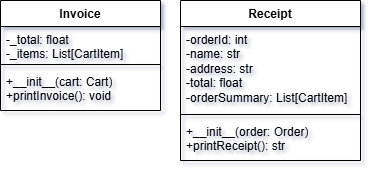

The diagram above was exported from draw.io. Its source (the exported page's mxGraphModel, read from the mxfile embedded in the PNG):
<mxGraphModel dx="595" dy="341" grid="1" gridSize="10" guides="1" tooltips="1" connect="1" arrows="1" fold="1" page="1" pageScale="1" pageWidth="3300" pageHeight="4681" math="0" shadow="0">
  <root>
    <mxCell id="0" />
    <mxCell id="1" parent="0" />
    <mxCell id="CyRlizHSwEPWTQVITfHR-1" value="Invoice" style="swimlane;fontStyle=1;align=center;verticalAlign=top;childLayout=stackLayout;horizontal=1;startSize=26;horizontalStack=0;resizeParent=1;resizeParentMax=0;resizeLast=0;collapsible=1;marginBottom=0;whiteSpace=wrap;html=1;" vertex="1" parent="1">
      <mxGeometry x="460" y="190" width="160" height="110" as="geometry" />
    </mxCell>
    <mxCell id="CyRlizHSwEPWTQVITfHR-2" value="&lt;div&gt;-_total: float&lt;/div&gt;&lt;div&gt;-_items: List[CartItem]&lt;/div&gt;" style="text;strokeColor=none;fillColor=none;align=left;verticalAlign=top;spacingLeft=4;spacingRight=4;overflow=hidden;rotatable=0;points=[[0,0.5],[1,0.5]];portConstraint=eastwest;whiteSpace=wrap;html=1;" vertex="1" parent="CyRlizHSwEPWTQVITfHR-1">
      <mxGeometry y="26" width="160" height="34" as="geometry" />
    </mxCell>
    <mxCell id="CyRlizHSwEPWTQVITfHR-3" value="" style="line;strokeWidth=1;fillColor=none;align=left;verticalAlign=middle;spacingTop=-1;spacingLeft=3;spacingRight=3;rotatable=0;labelPosition=right;points=[];portConstraint=eastwest;strokeColor=inherit;" vertex="1" parent="CyRlizHSwEPWTQVITfHR-1">
      <mxGeometry y="60" width="160" height="8" as="geometry" />
    </mxCell>
    <mxCell id="CyRlizHSwEPWTQVITfHR-4" value="+__init__(cart: Cart)&lt;div&gt;+printInvoice(): void&lt;/div&gt;" style="text;strokeColor=none;fillColor=none;align=left;verticalAlign=top;spacingLeft=4;spacingRight=4;overflow=hidden;rotatable=0;points=[[0,0.5],[1,0.5]];portConstraint=eastwest;whiteSpace=wrap;html=1;" vertex="1" parent="CyRlizHSwEPWTQVITfHR-1">
      <mxGeometry y="68" width="160" height="42" as="geometry" />
    </mxCell>
    <mxCell id="CyRlizHSwEPWTQVITfHR-5" value="Receipt" style="swimlane;fontStyle=1;align=center;verticalAlign=top;childLayout=stackLayout;horizontal=1;startSize=26;horizontalStack=0;resizeParent=1;resizeParentMax=0;resizeLast=0;collapsible=1;marginBottom=0;whiteSpace=wrap;html=1;" vertex="1" parent="1">
      <mxGeometry x="640" y="190" width="180" height="160" as="geometry" />
    </mxCell>
    <mxCell id="CyRlizHSwEPWTQVITfHR-6" value="&lt;div&gt;-orderId: int&lt;/div&gt;&lt;div&gt;-name: str&lt;/div&gt;&lt;div&gt;-address: str&lt;/div&gt;&lt;div&gt;-total: float&lt;/div&gt;&lt;div&gt;-orderSummary: List[CartItem]&lt;/div&gt;" style="text;strokeColor=none;fillColor=none;align=left;verticalAlign=top;spacingLeft=4;spacingRight=4;overflow=hidden;rotatable=0;points=[[0,0.5],[1,0.5]];portConstraint=eastwest;whiteSpace=wrap;html=1;" vertex="1" parent="CyRlizHSwEPWTQVITfHR-5">
      <mxGeometry y="26" width="180" height="84" as="geometry" />
    </mxCell>
    <mxCell id="CyRlizHSwEPWTQVITfHR-7" value="" style="line;strokeWidth=1;fillColor=none;align=left;verticalAlign=middle;spacingTop=-1;spacingLeft=3;spacingRight=3;rotatable=0;labelPosition=right;points=[];portConstraint=eastwest;strokeColor=inherit;" vertex="1" parent="CyRlizHSwEPWTQVITfHR-5">
      <mxGeometry y="110" width="180" height="8" as="geometry" />
    </mxCell>
    <mxCell id="CyRlizHSwEPWTQVITfHR-8" value="&lt;div&gt;+__init__(order: Order)&lt;/div&gt;&lt;div&gt;+printReceipt(): str&lt;/div&gt;" style="text;strokeColor=none;fillColor=none;align=left;verticalAlign=top;spacingLeft=4;spacingRight=4;overflow=hidden;rotatable=0;points=[[0,0.5],[1,0.5]];portConstraint=eastwest;whiteSpace=wrap;html=1;" vertex="1" parent="CyRlizHSwEPWTQVITfHR-5">
      <mxGeometry y="118" width="180" height="42" as="geometry" />
    </mxCell>
  </root>
</mxGraphModel>